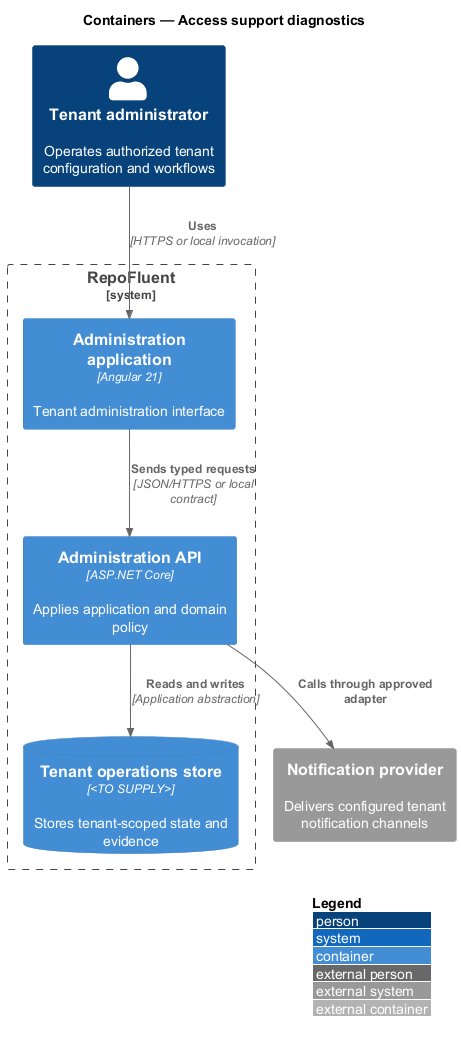

The diagram above was rendered by PlantUML. Its source (embedded in the PNG):
@startuml
!include <C4/C4_Container>
LAYOUT_WITH_LEGEND()
title Containers — Access support diagnostics

Person(actor, "Tenant administrator", "Operates authorized tenant configuration and workflows")
System_Boundary(repofluent, "RepoFluent") {
  Container(entry, "Administration application", "Angular 21", "Tenant administration interface")
  Container(api, "Administration API", "ASP.NET Core", "Applies application and domain policy")
  ContainerDb(store, "Tenant operations store", "<TO SUPPLY>", "Stores tenant-scoped state and evidence")
}
System_Ext(dependency, "Notification provider", "Delivers configured tenant notification channels")

Rel(actor, entry, "Uses", "HTTPS or local invocation")
Rel(entry, api, "Sends typed requests", "JSON/HTTPS or local contract")
Rel(api, store, "Reads and writes", "Application abstraction")
Rel(api, dependency, "Calls through approved adapter")
@enduml